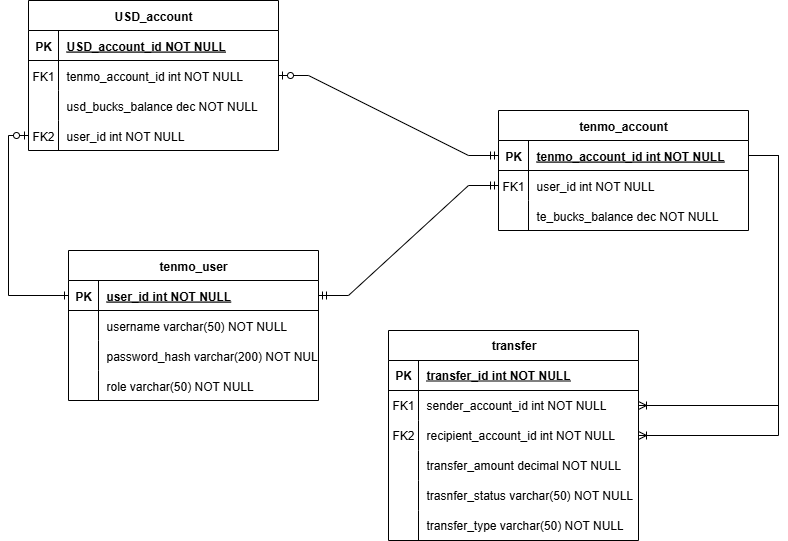

The diagram above was exported from draw.io. Its source (the exported page's mxGraphModel, read from the mxfile embedded in the PNG):
<mxGraphModel dx="1820" dy="1024" grid="1" gridSize="10" guides="1" tooltips="1" connect="1" arrows="1" fold="1" page="0" pageScale="1" pageWidth="850" pageHeight="1100" math="0" shadow="0" extFonts="Permanent Marker^https://fonts.googleapis.com/css?family=Permanent+Marker">
  <root>
    <mxCell id="0" />
    <mxCell id="1" parent="0" />
    <mxCell id="C-vyLk0tnHw3VtMMgP7b-2" value="tenmo_account" style="shape=table;startSize=30;container=1;collapsible=1;childLayout=tableLayout;fixedRows=1;rowLines=0;fontStyle=1;align=center;resizeLast=1;" parent="1" vertex="1">
      <mxGeometry x="410" y="-90" width="250" height="120" as="geometry" />
    </mxCell>
    <mxCell id="C-vyLk0tnHw3VtMMgP7b-3" value="" style="shape=partialRectangle;collapsible=0;dropTarget=0;pointerEvents=0;fillColor=none;points=[[0,0.5],[1,0.5]];portConstraint=eastwest;top=0;left=0;right=0;bottom=1;" parent="C-vyLk0tnHw3VtMMgP7b-2" vertex="1">
      <mxGeometry y="30" width="250" height="30" as="geometry" />
    </mxCell>
    <mxCell id="C-vyLk0tnHw3VtMMgP7b-4" value="PK" style="shape=partialRectangle;overflow=hidden;connectable=0;fillColor=none;top=0;left=0;bottom=0;right=0;fontStyle=1;" parent="C-vyLk0tnHw3VtMMgP7b-3" vertex="1">
      <mxGeometry width="30" height="30" as="geometry">
        <mxRectangle width="30" height="30" as="alternateBounds" />
      </mxGeometry>
    </mxCell>
    <mxCell id="C-vyLk0tnHw3VtMMgP7b-5" value="tenmo_account_id int NOT NULL" style="shape=partialRectangle;overflow=hidden;connectable=0;fillColor=none;top=0;left=0;bottom=0;right=0;align=left;spacingLeft=6;fontStyle=5;" parent="C-vyLk0tnHw3VtMMgP7b-3" vertex="1">
      <mxGeometry x="30" width="220" height="30" as="geometry">
        <mxRectangle width="220" height="30" as="alternateBounds" />
      </mxGeometry>
    </mxCell>
    <mxCell id="C-vyLk0tnHw3VtMMgP7b-6" value="" style="shape=partialRectangle;collapsible=0;dropTarget=0;pointerEvents=0;fillColor=none;points=[[0,0.5],[1,0.5]];portConstraint=eastwest;top=0;left=0;right=0;bottom=0;" parent="C-vyLk0tnHw3VtMMgP7b-2" vertex="1">
      <mxGeometry y="60" width="250" height="30" as="geometry" />
    </mxCell>
    <mxCell id="C-vyLk0tnHw3VtMMgP7b-7" value="FK1" style="shape=partialRectangle;overflow=hidden;connectable=0;fillColor=none;top=0;left=0;bottom=0;right=0;" parent="C-vyLk0tnHw3VtMMgP7b-6" vertex="1">
      <mxGeometry width="30" height="30" as="geometry">
        <mxRectangle width="30" height="30" as="alternateBounds" />
      </mxGeometry>
    </mxCell>
    <mxCell id="C-vyLk0tnHw3VtMMgP7b-8" value="user_id int NOT NULL" style="shape=partialRectangle;overflow=hidden;connectable=0;fillColor=none;top=0;left=0;bottom=0;right=0;align=left;spacingLeft=6;" parent="C-vyLk0tnHw3VtMMgP7b-6" vertex="1">
      <mxGeometry x="30" width="220" height="30" as="geometry">
        <mxRectangle width="220" height="30" as="alternateBounds" />
      </mxGeometry>
    </mxCell>
    <mxCell id="Msl4uvq6xYEuc2wabuAZ-10" value="" style="shape=partialRectangle;collapsible=0;dropTarget=0;pointerEvents=0;fillColor=none;points=[[0,0.5],[1,0.5]];portConstraint=eastwest;top=0;left=0;right=0;bottom=0;" parent="C-vyLk0tnHw3VtMMgP7b-2" vertex="1">
      <mxGeometry y="90" width="250" height="30" as="geometry" />
    </mxCell>
    <mxCell id="Msl4uvq6xYEuc2wabuAZ-11" value="" style="shape=partialRectangle;overflow=hidden;connectable=0;fillColor=none;top=0;left=0;bottom=0;right=0;" parent="Msl4uvq6xYEuc2wabuAZ-10" vertex="1">
      <mxGeometry width="30" height="30" as="geometry">
        <mxRectangle width="30" height="30" as="alternateBounds" />
      </mxGeometry>
    </mxCell>
    <mxCell id="Msl4uvq6xYEuc2wabuAZ-12" value="te_bucks_balance dec NOT NULL" style="shape=partialRectangle;overflow=hidden;connectable=0;fillColor=none;top=0;left=0;bottom=0;right=0;align=left;spacingLeft=6;" parent="Msl4uvq6xYEuc2wabuAZ-10" vertex="1">
      <mxGeometry x="30" width="220" height="30" as="geometry">
        <mxRectangle width="220" height="30" as="alternateBounds" />
      </mxGeometry>
    </mxCell>
    <mxCell id="C-vyLk0tnHw3VtMMgP7b-23" value="tenmo_user" style="shape=table;startSize=30;container=1;collapsible=1;childLayout=tableLayout;fixedRows=1;rowLines=0;fontStyle=1;align=center;resizeLast=1;" parent="1" vertex="1">
      <mxGeometry x="-20" y="50" width="250" height="150" as="geometry" />
    </mxCell>
    <mxCell id="C-vyLk0tnHw3VtMMgP7b-24" value="" style="shape=partialRectangle;collapsible=0;dropTarget=0;pointerEvents=0;fillColor=none;points=[[0,0.5],[1,0.5]];portConstraint=eastwest;top=0;left=0;right=0;bottom=1;" parent="C-vyLk0tnHw3VtMMgP7b-23" vertex="1">
      <mxGeometry y="30" width="250" height="30" as="geometry" />
    </mxCell>
    <mxCell id="C-vyLk0tnHw3VtMMgP7b-25" value="PK" style="shape=partialRectangle;overflow=hidden;connectable=0;fillColor=none;top=0;left=0;bottom=0;right=0;fontStyle=1;" parent="C-vyLk0tnHw3VtMMgP7b-24" vertex="1">
      <mxGeometry width="30" height="30" as="geometry">
        <mxRectangle width="30" height="30" as="alternateBounds" />
      </mxGeometry>
    </mxCell>
    <mxCell id="C-vyLk0tnHw3VtMMgP7b-26" value="user_id int NOT NULL" style="shape=partialRectangle;overflow=hidden;connectable=0;fillColor=none;top=0;left=0;bottom=0;right=0;align=left;spacingLeft=6;fontStyle=5;" parent="C-vyLk0tnHw3VtMMgP7b-24" vertex="1">
      <mxGeometry x="30" width="220" height="30" as="geometry">
        <mxRectangle width="220" height="30" as="alternateBounds" />
      </mxGeometry>
    </mxCell>
    <mxCell id="C-vyLk0tnHw3VtMMgP7b-27" value="" style="shape=partialRectangle;collapsible=0;dropTarget=0;pointerEvents=0;fillColor=none;points=[[0,0.5],[1,0.5]];portConstraint=eastwest;top=0;left=0;right=0;bottom=0;" parent="C-vyLk0tnHw3VtMMgP7b-23" vertex="1">
      <mxGeometry y="60" width="250" height="30" as="geometry" />
    </mxCell>
    <mxCell id="C-vyLk0tnHw3VtMMgP7b-28" value="" style="shape=partialRectangle;overflow=hidden;connectable=0;fillColor=none;top=0;left=0;bottom=0;right=0;" parent="C-vyLk0tnHw3VtMMgP7b-27" vertex="1">
      <mxGeometry width="30" height="30" as="geometry">
        <mxRectangle width="30" height="30" as="alternateBounds" />
      </mxGeometry>
    </mxCell>
    <mxCell id="C-vyLk0tnHw3VtMMgP7b-29" value="username varchar(50) NOT NULL" style="shape=partialRectangle;overflow=hidden;connectable=0;fillColor=none;top=0;left=0;bottom=0;right=0;align=left;spacingLeft=6;" parent="C-vyLk0tnHw3VtMMgP7b-27" vertex="1">
      <mxGeometry x="30" width="220" height="30" as="geometry">
        <mxRectangle width="220" height="30" as="alternateBounds" />
      </mxGeometry>
    </mxCell>
    <mxCell id="Msl4uvq6xYEuc2wabuAZ-1" value="" style="shape=partialRectangle;collapsible=0;dropTarget=0;pointerEvents=0;fillColor=none;points=[[0,0.5],[1,0.5]];portConstraint=eastwest;top=0;left=0;right=0;bottom=0;" parent="C-vyLk0tnHw3VtMMgP7b-23" vertex="1">
      <mxGeometry y="90" width="250" height="30" as="geometry" />
    </mxCell>
    <mxCell id="Msl4uvq6xYEuc2wabuAZ-2" value="" style="shape=partialRectangle;overflow=hidden;connectable=0;fillColor=none;top=0;left=0;bottom=0;right=0;" parent="Msl4uvq6xYEuc2wabuAZ-1" vertex="1">
      <mxGeometry width="30" height="30" as="geometry">
        <mxRectangle width="30" height="30" as="alternateBounds" />
      </mxGeometry>
    </mxCell>
    <mxCell id="Msl4uvq6xYEuc2wabuAZ-3" value="password_hash varchar(200) NOT NULL" style="shape=partialRectangle;overflow=hidden;connectable=0;fillColor=none;top=0;left=0;bottom=0;right=0;align=left;spacingLeft=6;" parent="Msl4uvq6xYEuc2wabuAZ-1" vertex="1">
      <mxGeometry x="30" width="220" height="30" as="geometry">
        <mxRectangle width="220" height="30" as="alternateBounds" />
      </mxGeometry>
    </mxCell>
    <mxCell id="Msl4uvq6xYEuc2wabuAZ-4" value="" style="shape=partialRectangle;collapsible=0;dropTarget=0;pointerEvents=0;fillColor=none;points=[[0,0.5],[1,0.5]];portConstraint=eastwest;top=0;left=0;right=0;bottom=0;" parent="C-vyLk0tnHw3VtMMgP7b-23" vertex="1">
      <mxGeometry y="120" width="250" height="30" as="geometry" />
    </mxCell>
    <mxCell id="Msl4uvq6xYEuc2wabuAZ-5" value="" style="shape=partialRectangle;overflow=hidden;connectable=0;fillColor=none;top=0;left=0;bottom=0;right=0;" parent="Msl4uvq6xYEuc2wabuAZ-4" vertex="1">
      <mxGeometry width="30" height="30" as="geometry">
        <mxRectangle width="30" height="30" as="alternateBounds" />
      </mxGeometry>
    </mxCell>
    <mxCell id="Msl4uvq6xYEuc2wabuAZ-6" value="role varchar(50) NOT NULL" style="shape=partialRectangle;overflow=hidden;connectable=0;fillColor=none;top=0;left=0;bottom=0;right=0;align=left;spacingLeft=6;" parent="Msl4uvq6xYEuc2wabuAZ-4" vertex="1">
      <mxGeometry x="30" width="220" height="30" as="geometry">
        <mxRectangle width="220" height="30" as="alternateBounds" />
      </mxGeometry>
    </mxCell>
    <mxCell id="5h4LtC9DS2IxmHJNu3u_-1" value="" style="edgeStyle=entityRelationEdgeStyle;fontSize=12;html=1;endArrow=ERmandOne;startArrow=ERmandOne;rounded=0;" parent="1" source="C-vyLk0tnHw3VtMMgP7b-24" target="C-vyLk0tnHw3VtMMgP7b-6" edge="1">
      <mxGeometry width="100" height="100" relative="1" as="geometry">
        <mxPoint x="380" y="450" as="sourcePoint" />
        <mxPoint x="480" y="350" as="targetPoint" />
      </mxGeometry>
    </mxCell>
    <mxCell id="5h4LtC9DS2IxmHJNu3u_-4" value="transfer" style="shape=table;startSize=30;container=1;collapsible=1;childLayout=tableLayout;fixedRows=1;rowLines=0;fontStyle=1;align=center;resizeLast=1;html=1;" parent="1" vertex="1">
      <mxGeometry x="300" y="130" width="250" height="210" as="geometry" />
    </mxCell>
    <mxCell id="5h4LtC9DS2IxmHJNu3u_-42" value="" style="shape=tableRow;horizontal=0;startSize=0;swimlaneHead=0;swimlaneBody=0;fillColor=none;collapsible=0;dropTarget=0;points=[[0,0.5],[1,0.5]];portConstraint=eastwest;top=0;left=0;right=0;bottom=1;" vertex="1" parent="5h4LtC9DS2IxmHJNu3u_-4">
      <mxGeometry y="30" width="250" height="30" as="geometry" />
    </mxCell>
    <mxCell id="5h4LtC9DS2IxmHJNu3u_-43" value="PK" style="shape=partialRectangle;connectable=0;fillColor=none;top=0;left=0;bottom=0;right=0;fontStyle=1;overflow=hidden;whiteSpace=wrap;html=1;" vertex="1" parent="5h4LtC9DS2IxmHJNu3u_-42">
      <mxGeometry width="30" height="30" as="geometry">
        <mxRectangle width="30" height="30" as="alternateBounds" />
      </mxGeometry>
    </mxCell>
    <mxCell id="5h4LtC9DS2IxmHJNu3u_-44" value="transfer_id int NOT NULL" style="shape=partialRectangle;connectable=0;fillColor=none;top=0;left=0;bottom=0;right=0;align=left;spacingLeft=6;fontStyle=5;overflow=hidden;whiteSpace=wrap;html=1;" vertex="1" parent="5h4LtC9DS2IxmHJNu3u_-42">
      <mxGeometry x="30" width="220" height="30" as="geometry">
        <mxRectangle width="220" height="30" as="alternateBounds" />
      </mxGeometry>
    </mxCell>
    <mxCell id="5h4LtC9DS2IxmHJNu3u_-8" value="" style="shape=tableRow;horizontal=0;startSize=0;swimlaneHead=0;swimlaneBody=0;fillColor=none;collapsible=0;dropTarget=0;points=[[0,0.5],[1,0.5]];portConstraint=eastwest;top=0;left=0;right=0;bottom=0;" parent="5h4LtC9DS2IxmHJNu3u_-4" vertex="1">
      <mxGeometry y="60" width="250" height="30" as="geometry" />
    </mxCell>
    <mxCell id="5h4LtC9DS2IxmHJNu3u_-9" value="FK1" style="shape=partialRectangle;connectable=0;fillColor=none;top=0;left=0;bottom=0;right=0;editable=1;overflow=hidden;whiteSpace=wrap;html=1;" parent="5h4LtC9DS2IxmHJNu3u_-8" vertex="1">
      <mxGeometry width="30" height="30" as="geometry">
        <mxRectangle width="30" height="30" as="alternateBounds" />
      </mxGeometry>
    </mxCell>
    <mxCell id="5h4LtC9DS2IxmHJNu3u_-10" value="sender_account_id int NOT NULL" style="shape=partialRectangle;connectable=0;fillColor=none;top=0;left=0;bottom=0;right=0;align=left;spacingLeft=6;overflow=hidden;whiteSpace=wrap;html=1;" parent="5h4LtC9DS2IxmHJNu3u_-8" vertex="1">
      <mxGeometry x="30" width="220" height="30" as="geometry">
        <mxRectangle width="220" height="30" as="alternateBounds" />
      </mxGeometry>
    </mxCell>
    <mxCell id="5h4LtC9DS2IxmHJNu3u_-11" value="" style="shape=tableRow;horizontal=0;startSize=0;swimlaneHead=0;swimlaneBody=0;fillColor=none;collapsible=0;dropTarget=0;points=[[0,0.5],[1,0.5]];portConstraint=eastwest;top=0;left=0;right=0;bottom=0;" parent="5h4LtC9DS2IxmHJNu3u_-4" vertex="1">
      <mxGeometry y="90" width="250" height="30" as="geometry" />
    </mxCell>
    <mxCell id="5h4LtC9DS2IxmHJNu3u_-12" value="FK2" style="shape=partialRectangle;connectable=0;fillColor=none;top=0;left=0;bottom=0;right=0;editable=1;overflow=hidden;whiteSpace=wrap;html=1;" parent="5h4LtC9DS2IxmHJNu3u_-11" vertex="1">
      <mxGeometry width="30" height="30" as="geometry">
        <mxRectangle width="30" height="30" as="alternateBounds" />
      </mxGeometry>
    </mxCell>
    <mxCell id="5h4LtC9DS2IxmHJNu3u_-13" value="recipient_account_id int NOT NULL" style="shape=partialRectangle;connectable=0;fillColor=none;top=0;left=0;bottom=0;right=0;align=left;spacingLeft=6;overflow=hidden;whiteSpace=wrap;html=1;" parent="5h4LtC9DS2IxmHJNu3u_-11" vertex="1">
      <mxGeometry x="30" width="220" height="30" as="geometry">
        <mxRectangle width="220" height="30" as="alternateBounds" />
      </mxGeometry>
    </mxCell>
    <mxCell id="5h4LtC9DS2IxmHJNu3u_-14" value="" style="shape=tableRow;horizontal=0;startSize=0;swimlaneHead=0;swimlaneBody=0;fillColor=none;collapsible=0;dropTarget=0;points=[[0,0.5],[1,0.5]];portConstraint=eastwest;top=0;left=0;right=0;bottom=0;" parent="5h4LtC9DS2IxmHJNu3u_-4" vertex="1">
      <mxGeometry y="120" width="250" height="30" as="geometry" />
    </mxCell>
    <mxCell id="5h4LtC9DS2IxmHJNu3u_-15" value="" style="shape=partialRectangle;connectable=0;fillColor=none;top=0;left=0;bottom=0;right=0;editable=1;overflow=hidden;whiteSpace=wrap;html=1;" parent="5h4LtC9DS2IxmHJNu3u_-14" vertex="1">
      <mxGeometry width="30" height="30" as="geometry">
        <mxRectangle width="30" height="30" as="alternateBounds" />
      </mxGeometry>
    </mxCell>
    <mxCell id="5h4LtC9DS2IxmHJNu3u_-16" value="transfer_amount decimal NOT NULL" style="shape=partialRectangle;connectable=0;fillColor=none;top=0;left=0;bottom=0;right=0;align=left;spacingLeft=6;overflow=hidden;whiteSpace=wrap;html=1;" parent="5h4LtC9DS2IxmHJNu3u_-14" vertex="1">
      <mxGeometry x="30" width="220" height="30" as="geometry">
        <mxRectangle width="220" height="30" as="alternateBounds" />
      </mxGeometry>
    </mxCell>
    <mxCell id="5h4LtC9DS2IxmHJNu3u_-17" value="" style="shape=tableRow;horizontal=0;startSize=0;swimlaneHead=0;swimlaneBody=0;fillColor=none;collapsible=0;dropTarget=0;points=[[0,0.5],[1,0.5]];portConstraint=eastwest;top=0;left=0;right=0;bottom=0;" vertex="1" parent="5h4LtC9DS2IxmHJNu3u_-4">
      <mxGeometry y="150" width="250" height="30" as="geometry" />
    </mxCell>
    <mxCell id="5h4LtC9DS2IxmHJNu3u_-18" value="" style="shape=partialRectangle;connectable=0;fillColor=none;top=0;left=0;bottom=0;right=0;editable=1;overflow=hidden;whiteSpace=wrap;html=1;" vertex="1" parent="5h4LtC9DS2IxmHJNu3u_-17">
      <mxGeometry width="30" height="30" as="geometry">
        <mxRectangle width="30" height="30" as="alternateBounds" />
      </mxGeometry>
    </mxCell>
    <mxCell id="5h4LtC9DS2IxmHJNu3u_-19" value="trasnfer_status varchar(50) NOT NULL" style="shape=partialRectangle;connectable=0;fillColor=none;top=0;left=0;bottom=0;right=0;align=left;spacingLeft=6;overflow=hidden;whiteSpace=wrap;html=1;" vertex="1" parent="5h4LtC9DS2IxmHJNu3u_-17">
      <mxGeometry x="30" width="220" height="30" as="geometry">
        <mxRectangle width="220" height="30" as="alternateBounds" />
      </mxGeometry>
    </mxCell>
    <mxCell id="5h4LtC9DS2IxmHJNu3u_-20" value="" style="shape=tableRow;horizontal=0;startSize=0;swimlaneHead=0;swimlaneBody=0;fillColor=none;collapsible=0;dropTarget=0;points=[[0,0.5],[1,0.5]];portConstraint=eastwest;top=0;left=0;right=0;bottom=0;" vertex="1" parent="5h4LtC9DS2IxmHJNu3u_-4">
      <mxGeometry y="180" width="250" height="30" as="geometry" />
    </mxCell>
    <mxCell id="5h4LtC9DS2IxmHJNu3u_-21" value="" style="shape=partialRectangle;connectable=0;fillColor=none;top=0;left=0;bottom=0;right=0;editable=1;overflow=hidden;whiteSpace=wrap;html=1;" vertex="1" parent="5h4LtC9DS2IxmHJNu3u_-20">
      <mxGeometry width="30" height="30" as="geometry">
        <mxRectangle width="30" height="30" as="alternateBounds" />
      </mxGeometry>
    </mxCell>
    <mxCell id="5h4LtC9DS2IxmHJNu3u_-22" value="transfer_type varchar(50) NOT NULL" style="shape=partialRectangle;connectable=0;fillColor=none;top=0;left=0;bottom=0;right=0;align=left;spacingLeft=6;overflow=hidden;whiteSpace=wrap;html=1;" vertex="1" parent="5h4LtC9DS2IxmHJNu3u_-20">
      <mxGeometry x="30" width="220" height="30" as="geometry">
        <mxRectangle width="220" height="30" as="alternateBounds" />
      </mxGeometry>
    </mxCell>
    <mxCell id="5h4LtC9DS2IxmHJNu3u_-26" value="USD_account" style="shape=table;startSize=30;container=1;collapsible=1;childLayout=tableLayout;fixedRows=1;rowLines=0;fontStyle=1;align=center;resizeLast=1;" vertex="1" parent="1">
      <mxGeometry x="-60" y="-200" width="250" height="150" as="geometry" />
    </mxCell>
    <mxCell id="5h4LtC9DS2IxmHJNu3u_-27" value="" style="shape=partialRectangle;collapsible=0;dropTarget=0;pointerEvents=0;fillColor=none;points=[[0,0.5],[1,0.5]];portConstraint=eastwest;top=0;left=0;right=0;bottom=1;" vertex="1" parent="5h4LtC9DS2IxmHJNu3u_-26">
      <mxGeometry y="30" width="250" height="30" as="geometry" />
    </mxCell>
    <mxCell id="5h4LtC9DS2IxmHJNu3u_-28" value="PK" style="shape=partialRectangle;overflow=hidden;connectable=0;fillColor=none;top=0;left=0;bottom=0;right=0;fontStyle=1;" vertex="1" parent="5h4LtC9DS2IxmHJNu3u_-27">
      <mxGeometry width="30" height="30" as="geometry">
        <mxRectangle width="30" height="30" as="alternateBounds" />
      </mxGeometry>
    </mxCell>
    <mxCell id="5h4LtC9DS2IxmHJNu3u_-29" value="USD_account_id NOT NULL" style="shape=partialRectangle;overflow=hidden;connectable=0;fillColor=none;top=0;left=0;bottom=0;right=0;align=left;spacingLeft=6;fontStyle=5;" vertex="1" parent="5h4LtC9DS2IxmHJNu3u_-27">
      <mxGeometry x="30" width="220" height="30" as="geometry">
        <mxRectangle width="220" height="30" as="alternateBounds" />
      </mxGeometry>
    </mxCell>
    <mxCell id="5h4LtC9DS2IxmHJNu3u_-30" value="" style="shape=partialRectangle;collapsible=0;dropTarget=0;pointerEvents=0;fillColor=none;points=[[0,0.5],[1,0.5]];portConstraint=eastwest;top=0;left=0;right=0;bottom=0;" vertex="1" parent="5h4LtC9DS2IxmHJNu3u_-26">
      <mxGeometry y="60" width="250" height="30" as="geometry" />
    </mxCell>
    <mxCell id="5h4LtC9DS2IxmHJNu3u_-31" value="FK1" style="shape=partialRectangle;overflow=hidden;connectable=0;fillColor=none;top=0;left=0;bottom=0;right=0;" vertex="1" parent="5h4LtC9DS2IxmHJNu3u_-30">
      <mxGeometry width="30" height="30" as="geometry">
        <mxRectangle width="30" height="30" as="alternateBounds" />
      </mxGeometry>
    </mxCell>
    <mxCell id="5h4LtC9DS2IxmHJNu3u_-32" value="tenmo_account_id int NOT NULL" style="shape=partialRectangle;overflow=hidden;connectable=0;fillColor=none;top=0;left=0;bottom=0;right=0;align=left;spacingLeft=6;" vertex="1" parent="5h4LtC9DS2IxmHJNu3u_-30">
      <mxGeometry x="30" width="220" height="30" as="geometry">
        <mxRectangle width="220" height="30" as="alternateBounds" />
      </mxGeometry>
    </mxCell>
    <mxCell id="5h4LtC9DS2IxmHJNu3u_-33" value="" style="shape=partialRectangle;collapsible=0;dropTarget=0;pointerEvents=0;fillColor=none;points=[[0,0.5],[1,0.5]];portConstraint=eastwest;top=0;left=0;right=0;bottom=0;" vertex="1" parent="5h4LtC9DS2IxmHJNu3u_-26">
      <mxGeometry y="90" width="250" height="30" as="geometry" />
    </mxCell>
    <mxCell id="5h4LtC9DS2IxmHJNu3u_-34" value="" style="shape=partialRectangle;overflow=hidden;connectable=0;fillColor=none;top=0;left=0;bottom=0;right=0;" vertex="1" parent="5h4LtC9DS2IxmHJNu3u_-33">
      <mxGeometry width="30" height="30" as="geometry">
        <mxRectangle width="30" height="30" as="alternateBounds" />
      </mxGeometry>
    </mxCell>
    <mxCell id="5h4LtC9DS2IxmHJNu3u_-35" value="usd_bucks_balance dec NOT NULL" style="shape=partialRectangle;overflow=hidden;connectable=0;fillColor=none;top=0;left=0;bottom=0;right=0;align=left;spacingLeft=6;" vertex="1" parent="5h4LtC9DS2IxmHJNu3u_-33">
      <mxGeometry x="30" width="220" height="30" as="geometry">
        <mxRectangle width="220" height="30" as="alternateBounds" />
      </mxGeometry>
    </mxCell>
    <mxCell id="5h4LtC9DS2IxmHJNu3u_-45" value="" style="shape=partialRectangle;collapsible=0;dropTarget=0;pointerEvents=0;fillColor=none;points=[[0,0.5],[1,0.5]];portConstraint=eastwest;top=0;left=0;right=0;bottom=0;" vertex="1" parent="5h4LtC9DS2IxmHJNu3u_-26">
      <mxGeometry y="120" width="250" height="30" as="geometry" />
    </mxCell>
    <mxCell id="5h4LtC9DS2IxmHJNu3u_-46" value="FK2" style="shape=partialRectangle;overflow=hidden;connectable=0;fillColor=none;top=0;left=0;bottom=0;right=0;" vertex="1" parent="5h4LtC9DS2IxmHJNu3u_-45">
      <mxGeometry width="30" height="30" as="geometry">
        <mxRectangle width="30" height="30" as="alternateBounds" />
      </mxGeometry>
    </mxCell>
    <mxCell id="5h4LtC9DS2IxmHJNu3u_-47" value="user_id int NOT NULL" style="shape=partialRectangle;overflow=hidden;connectable=0;fillColor=none;top=0;left=0;bottom=0;right=0;align=left;spacingLeft=6;" vertex="1" parent="5h4LtC9DS2IxmHJNu3u_-45">
      <mxGeometry x="30" width="220" height="30" as="geometry">
        <mxRectangle width="220" height="30" as="alternateBounds" />
      </mxGeometry>
    </mxCell>
    <mxCell id="5h4LtC9DS2IxmHJNu3u_-36" value="" style="edgeStyle=entityRelationEdgeStyle;fontSize=12;html=1;endArrow=ERzeroToOne;startArrow=ERmandOne;rounded=0;" edge="1" parent="1" source="C-vyLk0tnHw3VtMMgP7b-3" target="5h4LtC9DS2IxmHJNu3u_-30">
      <mxGeometry width="100" height="100" relative="1" as="geometry">
        <mxPoint x="790" y="-110" as="sourcePoint" />
        <mxPoint x="790" y="50" as="targetPoint" />
        <Array as="points">
          <mxPoint x="720" y="-90" />
        </Array>
      </mxGeometry>
    </mxCell>
    <mxCell id="Si24EEtuTI2aHGU0K054-1" value="" style="edgeStyle=entityRelationEdgeStyle;fontSize=12;html=1;endArrow=ERoneToMany;rounded=0;" edge="1" parent="1" source="C-vyLk0tnHw3VtMMgP7b-3" target="5h4LtC9DS2IxmHJNu3u_-8">
      <mxGeometry width="100" height="100" relative="1" as="geometry">
        <mxPoint x="650" y="290" as="sourcePoint" />
        <mxPoint x="750" y="190" as="targetPoint" />
      </mxGeometry>
    </mxCell>
    <mxCell id="Si24EEtuTI2aHGU0K054-2" value="" style="edgeStyle=entityRelationEdgeStyle;fontSize=12;html=1;endArrow=ERoneToMany;rounded=0;" edge="1" parent="1" source="C-vyLk0tnHw3VtMMgP7b-3" target="5h4LtC9DS2IxmHJNu3u_-11">
      <mxGeometry width="100" height="100" relative="1" as="geometry">
        <mxPoint x="810" y="120" as="sourcePoint" />
        <mxPoint x="780" y="330" as="targetPoint" />
      </mxGeometry>
    </mxCell>
    <mxCell id="lV2AFb-CpGkzMbhJV0Az-2" style="edgeStyle=orthogonalEdgeStyle;rounded=0;orthogonalLoop=1;jettySize=auto;html=1;exitX=0;exitY=0.5;exitDx=0;exitDy=0;entryX=0;entryY=0.5;entryDx=0;entryDy=0;endArrow=ERone;endFill=0;startArrow=ERzeroToOne;startFill=0;" edge="1" parent="1" source="5h4LtC9DS2IxmHJNu3u_-45" target="C-vyLk0tnHw3VtMMgP7b-24">
      <mxGeometry relative="1" as="geometry" />
    </mxCell>
  </root>
</mxGraphModel>